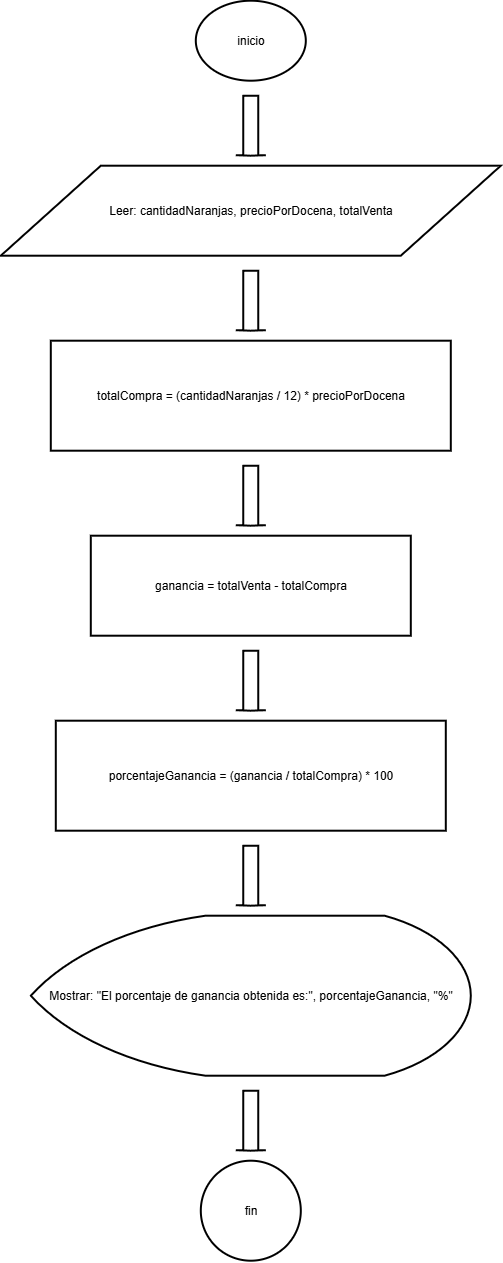

The diagram above was exported from draw.io. Its source (the exported page's mxGraphModel, read from the mxfile embedded in the PNG):
<mxGraphModel dx="2457" dy="1329" grid="1" gridSize="10" guides="1" tooltips="1" connect="1" arrows="1" fold="1" page="1" pageScale="1" pageWidth="827" pageHeight="1400" math="0" shadow="0">
  <root>
    <mxCell id="0" />
    <mxCell id="1" parent="0" />
    <mxCell id="n1" parent="1" style="html=1;whiteSpace=wrap;strokeWidth=2;fillColor=none;gradientColor=none;strokeColor=#000000;fontColor=#000000;shape=mxgraph.flowchart.start_1;" value="inicio" vertex="1">
      <mxGeometry height="80" width="110" x="375" y="50" as="geometry" />
    </mxCell>
    <mxCell id="a1" parent="1" style="shape=mxgraph.arrows2.arrow;rotation=90;html=1;strokeWidth=2;fillColor=none;gradientColor=none;strokeColor=#000000;fontColor=#000000;" value="" vertex="1">
      <mxGeometry height="30" width="60" x="400" y="160" as="geometry" />
    </mxCell>
    <mxCell id="n2" parent="1" style="html=1;whiteSpace=wrap;strokeWidth=2;fillColor=none;gradientColor=none;strokeColor=#000000;fontColor=#000000;shape=parallelogram;perimeter=parallelogramPerimeter;" value="Leer: cantidadNaranjas, precioPorDocena, totalVenta" vertex="1">
      <mxGeometry height="90" width="500" x="180" y="215" as="geometry" />
    </mxCell>
    <mxCell id="a2" parent="1" style="shape=mxgraph.arrows2.arrow;rotation=90;html=1;strokeWidth=2;fillColor=none;gradientColor=none;strokeColor=#000000;fontColor=#000000;" value="" vertex="1">
      <mxGeometry height="30" width="60" x="400" y="335" as="geometry" />
    </mxCell>
    <mxCell id="n3" parent="1" style="html=1;whiteSpace=wrap;strokeWidth=2;fillColor=none;gradientColor=none;strokeColor=#000000;fontColor=#000000;rounded=0;" value="totalCompra = (cantidadNaranjas / 12) * precioPorDocena" vertex="1">
      <mxGeometry height="110" width="400" x="230" y="390" as="geometry" />
    </mxCell>
    <mxCell id="a3" parent="1" style="shape=mxgraph.arrows2.arrow;rotation=90;html=1;strokeWidth=2;fillColor=none;gradientColor=none;strokeColor=#000000;fontColor=#000000;" value="" vertex="1">
      <mxGeometry height="30" width="60" x="400" y="530" as="geometry" />
    </mxCell>
    <mxCell id="n4" parent="1" style="html=1;whiteSpace=wrap;strokeWidth=2;fillColor=none;gradientColor=none;strokeColor=#000000;fontColor=#000000;rounded=0;" value="ganancia = totalVenta - totalCompra" vertex="1">
      <mxGeometry height="100" width="320" x="270" y="585" as="geometry" />
    </mxCell>
    <mxCell id="a4" parent="1" style="shape=mxgraph.arrows2.arrow;rotation=90;html=1;strokeWidth=2;fillColor=none;gradientColor=none;strokeColor=#000000;fontColor=#000000;" value="" vertex="1">
      <mxGeometry height="30" width="60" x="400" y="715" as="geometry" />
    </mxCell>
    <mxCell id="n5" parent="1" style="html=1;whiteSpace=wrap;strokeWidth=2;fillColor=none;gradientColor=none;strokeColor=#000000;fontColor=#000000;rounded=0;" value="porcentajeGanancia = (ganancia / totalCompra) * 100" vertex="1">
      <mxGeometry height="110" width="390" x="235" y="770" as="geometry" />
    </mxCell>
    <mxCell id="a5" parent="1" style="shape=mxgraph.arrows2.arrow;rotation=90;html=1;strokeWidth=2;fillColor=none;gradientColor=none;strokeColor=#000000;fontColor=#000000;" value="" vertex="1">
      <mxGeometry height="30" width="60" x="400" y="910" as="geometry" />
    </mxCell>
    <mxCell id="n6" parent="1" style="html=1;whiteSpace=wrap;strokeWidth=2;fillColor=none;gradientColor=none;strokeColor=#000000;fontColor=#000000;shape=mxgraph.flowchart.display;" value="Mostrar: &quot;El porcentaje de ganancia obtenida es:&quot;, porcentajeGanancia, &quot;%&quot;" vertex="1">
      <mxGeometry height="160" width="440" x="210" y="965" as="geometry" />
    </mxCell>
    <mxCell id="a6" parent="1" style="shape=mxgraph.arrows2.arrow;rotation=90;html=1;strokeWidth=2;fillColor=none;gradientColor=none;strokeColor=#000000;fontColor=#000000;" value="" vertex="1">
      <mxGeometry height="30" width="60" x="400" y="1155" as="geometry" />
    </mxCell>
    <mxCell id="n7" parent="1" style="html=1;whiteSpace=wrap;strokeWidth=2;fillColor=none;gradientColor=none;strokeColor=#000000;fontColor=#000000;shape=mxgraph.flowchart.start_2;" value="fin" vertex="1">
      <mxGeometry height="100" width="100" x="380" y="1210" as="geometry" />
    </mxCell>
  </root>
</mxGraphModel>